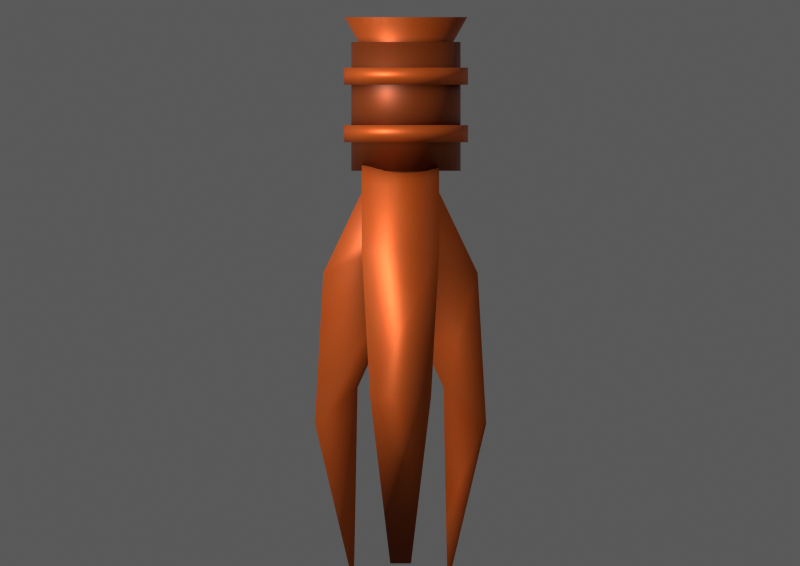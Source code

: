 # Source: MechanicalArm.blend  (saved by Blender 5.0.119; exported with 4.5.12 LTS)
import bpy
from mathutils import Matrix  # noqa: F401  (used for matrix-valued properties, if any)

bpy.ops.wm.read_factory_settings(use_empty=True)
scene = bpy.context.scene
scene.name = 'Arm1'

# ---- collections
col_collection_001 = bpy.data.collections.new('Collection.001'); scene.collection.children.link(col_collection_001)

# ---- materials (node trees are filled in below, after node groups)
mat_material_001 = bpy.data.materials.new('Material.001')
mat_material_003 = bpy.data.materials.new('Material.003')

# ---- material node trees
mat_material_001.use_nodes = True; mat_material_001.node_tree.nodes.clear()
_N = mat_material_001.node_tree.nodes; _L = mat_material_001.node_tree.links
n0 = _N.new('ShaderNodeBsdfPrincipled'); n0.name = 'Principled BSDF'; n0.location = (-200, 100)
n0.inputs[1].default_value = 0.4846
n1 = _N.new('ShaderNodeOutputMaterial'); n1.name = 'Material Output'; n1.location = (200, 100)
n2 = _N.new('ShaderNodeTexNoise'); n2.name = 'Noise Texture'; n2.location = (-906, 72)
n2.width = 145
n3 = _N.new('ShaderNodeAmbientOcclusion'); n3.name = 'Ambient Occlusion'; n3.location = (-381, 54)
n4 = _N.new('ShaderNodeValToRGB'); n4.name = 'Color Ramp'; n4.location = (-673, 38)
while len(n4.color_ramp.elements) > 1: n4.color_ramp.elements.remove(n4.color_ramp.elements[-1])
n4.color_ramp.elements[0].position = 0.0; n4.color_ramp.elements[0].color = (0.7991, 0.1062, 0.001706, 1.0)
_e = n4.color_ramp.elements.new(1.0); _e.color = (0.7991, 0.162, 0.02732, 1.0)
_L.new(n0.outputs[0], n1.inputs[0])
_L.new(n2.outputs[0], n4.inputs[0])
_L.new(n4.outputs[0], n3.inputs[0])
_L.new(n3.outputs[0], n0.inputs[0])
n1.is_active_output = True
mat_material_003.use_nodes = True; mat_material_003.node_tree.nodes.clear()
_N = mat_material_003.node_tree.nodes; _L = mat_material_003.node_tree.links
n0 = _N.new('ShaderNodeBsdfPrincipled'); n0.name = 'Principled BSDF'; n0.location = (-200, 100)
n0.inputs[1].default_value = 0.4846
n1 = _N.new('ShaderNodeOutputMaterial'); n1.name = 'Material Output'; n1.location = (200, 100)
n2 = _N.new('ShaderNodeTexNoise'); n2.name = 'Noise Texture'; n2.location = (-906, 72)
n2.width = 145
n3 = _N.new('ShaderNodeAmbientOcclusion'); n3.name = 'Ambient Occlusion'; n3.location = (-381, 54)
n4 = _N.new('ShaderNodeValToRGB'); n4.name = 'Color Ramp'; n4.location = (-673, 38)
while len(n4.color_ramp.elements) > 1: n4.color_ramp.elements.remove(n4.color_ramp.elements[-1])
n4.color_ramp.elements[0].position = 0.0; n4.color_ramp.elements[0].color = (0.3908, 0.05547, 0.001239, 1.0)
_e = n4.color_ramp.elements.new(1.0); _e.color = (0.3505, 0.07513, 0.01431, 1.0)
_L.new(n0.outputs[0], n1.inputs[0])
_L.new(n2.outputs[0], n4.inputs[0])
_L.new(n4.outputs[0], n3.inputs[0])
_L.new(n3.outputs[0], n0.inputs[0])
n1.is_active_output = True

# ---- world
world_renderclonkworld = bpy.data.worlds.new('RenderClonkWorld'); scene.world = world_renderclonkworld
world_renderclonkworld.use_nodes = True; world_renderclonkworld.node_tree.nodes.clear()
_N = world_renderclonkworld.node_tree.nodes; _L = world_renderclonkworld.node_tree.links
n0 = _N.new('ShaderNodeOutputWorld'); n0.name = 'World Output'; n0.location = (280, 0)
n1 = _N.new('ShaderNodeBackground'); n1.name = 'Background'; n1.location = (0, 0)
n1.inputs[0].default_value = (0.1, 0.1, 0.1, 1.0)
n2 = _N.new('NodeFrame'); n2.name = 'Frame'; n2.location = (0, 0)
n2.label = 'Versioning: Use Nodes was removed'
n2.width = 150
n0.parent = n2
n1.parent = n2
_L.new(n1.outputs[0], n0.inputs[0])
n0.is_active_output = True
world_renderclonkworld.color = (0.1, 0.1, 0.1)
world_renderclonkworld.use_sun_shadow = False
world_renderclonkworld.sun_shadow_jitter_overblur = 0.0
world_renderclonkworld.cycles.sampling_method = 'MANUAL'
world_renderclonkworld.cycles.sample_map_resolution = 256
world_renderclonkworld.light_settings.distance = 5.0

# ---- cameras
cam_camera_003 = bpy.data.cameras.new('Camera.003')
cam_camera_003.type = 'ORTHO'
cam_camera_003.sensor_fit = 'VERTICAL'
cam_camera_003.passepartout_alpha = 0.2
cam_camera_003.clip_end = 100.0
cam_camera_003.lens = 35.0
cam_camera_003.ortho_scale = 12.5
cam_camera_003.show_passepartout = False
cam_camera_003.show_safe_areas = True
cam_camera_003.dof.focus_distance = 0.0
cam_camera_003.dof.aperture_fstop = 128.0

# ---- lights
light_lampfront_003 = bpy.data.lights.new('LampFront.003', 'POINT')
light_lampfront_003.transmission_factor = 0.0
light_lampfront_003.use_shadow = False
light_lampfront_003.energy = 2e+04
light_lampfront_003.shadow_buffer_clip_start = 0.5

# ---- meshes
me_cone = bpy.data.meshes.new('Cone')
me_cone.from_pydata([(0.0, 1.0, -1.0), (0.1951, 0.9808, -1.0), (0.3827, 0.9239, -1.0), (0.5556, 0.8315, -1.0), (0.7071, 0.7071, -1.0), (0.8315, 0.5556, -1.0), (0.9239, 0.3827, -1.0), (0.9808, 0.1951, -1.0), (1.0, 0.0, -1.0), (0.9808, -0.1951, -1.0), (0.9239, -0.3827, -1.0), (0.8315, -0.5556, -1.0), (0.7071, -0.7071, -1.0), (0.5556, -0.8315, -1.0), (0.3827, -0.9239, -1.0), (0.1951, -0.9808, -1.0), (0.0, -1.0, -1.0), (-0.1951, -0.9808, -1.0), (-0.3827, -0.9239, -1.0), (-0.5556, -0.8315, -1.0), (-0.7071, -0.7071, -1.0), (-0.8315, -0.5556, -1.0), (-0.9239, -0.3827, -1.0), (-0.9808, -0.1951, -1.0), (-1.0, 0.0, -1.0), (-0.9808, 0.1951, -1.0), (-0.9239, 0.3827, -1.0), (-0.8315, 0.5556, -1.0), (-0.7071, 0.7071, -1.0), (-0.5556, 0.8315, -1.0), (-0.3827, 0.9239, -1.0), (-0.1951, 0.9808, -1.0), (0.0, 0.0, 1.0), (0.0, -0.8897, 1.829), (0.0, -0.8897, -0.543), (0.1736, -0.8726, 1.829), (0.1736, -0.8726, -0.543), (0.3405, -0.822, 1.829), (0.3405, -0.822, -0.543), (0.4943, -0.7398, 1.829), (0.4943, -0.7398, -0.543), (0.6291, -0.6291, 1.829), (0.6291, -0.6291, -0.543), (0.7398, -0.4943, 1.829), (0.7398, -0.4943, -0.543), (0.822, -0.3405, 1.829), (0.822, -0.3405, -0.543), (0.8726, -0.1736, 1.829), (0.8726, -0.1736, -0.543), (0.8897, -2.442e-07, 1.829), (0.8897, 7.249e-08, -0.543), (0.8726, 0.1736, 1.829), (0.8726, 0.1736, -0.543), (0.822, 0.3405, 1.829), (0.822, 0.3405, -0.543), (0.7398, 0.4943, 1.829), (0.7398, 0.4943, -0.543), (0.6291, 0.6291, 1.829), (0.6291, 0.6291, -0.543), (0.4943, 0.7398, 1.829), (0.4943, 0.7398, -0.543), (0.3405, 0.822, 1.829), (0.3405, 0.822, -0.543), (0.1736, 0.8726, 1.829), (0.1736, 0.8726, -0.543), (0.0, 0.8897, 1.829), (0.0, 0.8897, -0.543), (-0.1736, 0.8726, 1.829), (-0.1736, 0.8726, -0.543), (-0.3405, 0.822, 1.829), (-0.3405, 0.822, -0.543), (-0.4943, 0.7398, 1.829), (-0.4943, 0.7398, -0.543), (-0.6291, 0.6291, 1.829), (-0.6291, 0.6291, -0.543), (-0.7398, 0.4943, 1.829), (-0.7398, 0.4943, -0.543), (-0.822, 0.3405, 1.829), (-0.822, 0.3405, -0.543), (-0.8726, 0.1736, 1.829), (-0.8726, 0.1736, -0.543), (-0.8897, -2.442e-07, 1.829), (-0.8897, 7.249e-08, -0.543), (-0.8726, -0.1736, 1.829), (-0.8726, -0.1736, -0.543), (-0.822, -0.3405, 1.829), (-0.822, -0.3405, -0.543), (-0.7398, -0.4943, 1.829), (-0.7398, -0.4943, -0.543), (-0.6291, -0.6291, 1.829), (-0.6291, -0.6291, -0.543), (-0.4943, -0.7398, 1.829), (-0.4943, -0.7398, -0.543), (-0.3405, -0.822, 1.829), (-0.3405, -0.822, -0.543), (-0.1736, -0.8726, 1.829), (-0.1736, -0.8726, -0.543), (5.943e-09, -1.012, 0.2446), (5.943e-09, -1.012, -0.07063), (0.1975, -0.993, 0.2446), (0.1975, -0.993, -0.07063), (0.3875, -0.9354, 0.2446), (0.3875, -0.9354, -0.07063), (0.5625, -0.8418, 0.2446), (0.5625, -0.8418, -0.07063), (0.7159, -0.7159, 0.2446), (0.7159, -0.7159, -0.07063), (0.8418, -0.5625, 0.2446), (0.8418, -0.5625, -0.07063), (0.9354, -0.3875, 0.2446), (0.9354, -0.3875, -0.07063), (0.993, -0.1975, 0.2446), (0.993, -0.1975, -0.07063), (1.012, -3.251e-08, 0.2446), (1.012, 9.572e-09, -0.07063), (0.993, 0.1975, 0.2446), (0.993, 0.1975, -0.07063), (0.9354, 0.3875, 0.2446), (0.9354, 0.3875, -0.07063), (0.8418, 0.5625, 0.2446), (0.8418, 0.5625, -0.07063), (0.7159, 0.7159, 0.2446), (0.7159, 0.7159, -0.07063), (0.5625, 0.8418, 0.2446), (0.5625, 0.8418, -0.07063), (0.3875, 0.9354, 0.2446), (0.3875, 0.9354, -0.07063), (0.1975, 0.993, 0.2446), (0.1975, 0.993, -0.07063), (5.943e-09, 1.012, 0.2446), (5.943e-09, 1.012, -0.07063), (-0.1975, 0.993, 0.2446), (-0.1975, 0.993, -0.07063), (-0.3875, 0.9354, 0.2446), (-0.3875, 0.9354, -0.07063), (-0.5625, 0.8418, 0.2446), (-0.5625, 0.8418, -0.07063), (-0.7159, 0.7159, 0.2446), (-0.7159, 0.7159, -0.07063), (-0.8418, 0.5625, 0.2446), (-0.8418, 0.5625, -0.07063), (-0.9354, 0.3875, 0.2446), (-0.9354, 0.3875, -0.07063), (-0.993, 0.1975, 0.2446), (-0.993, 0.1975, -0.07063), (-1.012, -3.251e-08, 0.2446), (-1.012, 9.572e-09, -0.07063), (-0.993, -0.1975, 0.2446), (-0.993, -0.1975, -0.07063), (-0.9354, -0.3875, 0.2446), (-0.9354, -0.3875, -0.07063), (-0.8418, -0.5625, 0.2446), (-0.8418, -0.5625, -0.07063), (-0.7159, -0.7159, 0.2446), (-0.7159, -0.7159, -0.07063), (-0.5625, -0.8418, 0.2446), (-0.5625, -0.8418, -0.07063), (-0.3875, -0.9354, 0.2446), (-0.3875, -0.9354, -0.07063), (-0.1975, -0.993, 0.2446), (-0.1975, -0.993, -0.07063), (5.943e-09, -1.012, 1.304), (5.943e-09, -1.012, 0.9883), (0.1975, -0.993, 1.304), (0.1975, -0.993, 0.9883), (0.3875, -0.9354, 1.304), (0.3875, -0.9354, 0.9883), (0.5625, -0.8418, 1.304), (0.5625, -0.8418, 0.9883), (0.7159, -0.7159, 1.304), (0.7159, -0.7159, 0.9883), (0.8418, -0.5625, 1.304), (0.8418, -0.5625, 0.9883), (0.9354, -0.3875, 1.304), (0.9354, -0.3875, 0.9883), (0.993, -0.1975, 1.304), (0.993, -0.1975, 0.9883), (1.012, -1.739e-07, 1.304), (1.012, -1.318e-07, 0.9883), (0.993, 0.1975, 1.304), (0.993, 0.1975, 0.9883), (0.9354, 0.3875, 1.304), (0.9354, 0.3875, 0.9883), (0.8418, 0.5625, 1.304), (0.8418, 0.5625, 0.9883), (0.7159, 0.7159, 1.304), (0.7159, 0.7159, 0.9883), (0.5625, 0.8418, 1.304), (0.5625, 0.8418, 0.9883), (0.3875, 0.9354, 1.304), (0.3875, 0.9354, 0.9883), (0.1975, 0.993, 1.304), (0.1975, 0.993, 0.9883), (5.943e-09, 1.012, 1.304), (5.943e-09, 1.012, 0.9883), (-0.1975, 0.993, 1.304), (-0.1975, 0.993, 0.9883), (-0.3875, 0.9354, 1.304), (-0.3875, 0.9354, 0.9883), (-0.5625, 0.8418, 1.304), (-0.5625, 0.8418, 0.9883), (-0.7159, 0.7159, 1.304), (-0.7159, 0.7159, 0.9883), (-0.8418, 0.5625, 1.304), (-0.8418, 0.5625, 0.9883), (-0.9354, 0.3875, 1.304), (-0.9354, 0.3875, 0.9883), (-0.993, 0.1975, 1.304), (-0.993, 0.1975, 0.9883), (-1.012, -1.739e-07, 1.304), (-1.012, -1.318e-07, 0.9883), (-0.993, -0.1975, 1.304), (-0.993, -0.1975, 0.9883), (-0.9354, -0.3875, 1.304), (-0.9354, -0.3875, 0.9883), (-0.8418, -0.5625, 1.304), (-0.8418, -0.5625, 0.9883), (-0.7159, -0.7159, 1.304), (-0.7159, -0.7159, 0.9883), (-0.5625, -0.8418, 1.304), (-0.5625, -0.8418, 0.9883), (-0.3875, -0.9354, 1.304), (-0.3875, -0.9354, 0.9883), (-0.1975, -0.993, 1.304), (-0.1975, -0.993, 0.9883)], [], [(0, 32, 1), (1, 32, 2), (2, 32, 3), (3, 32, 4), (4, 32, 5), (5, 32, 6), (6, 32, 7), (7, 32, 8), (8, 32, 9), (9, 32, 10), (10, 32, 11), (11, 32, 12), (12, 32, 13), (13, 32, 14), (14, 32, 15), (15, 32, 16), (16, 32, 17), (17, 32, 18), (18, 32, 19), (19, 32, 20), (20, 32, 21), (21, 32, 22), (22, 32, 23), (23, 32, 24), (24, 32, 25), (25, 32, 26), (26, 32, 27), (27, 32, 28), (28, 32, 29), (29, 32, 30), (0, 1, 2, 3, 4, 5, 6, 7, 8, 9, 10, 11, 12, 13, 14, 15, 16, 17, 18, 19, 20, 21, 22, 23, 24, 25, 26, 27, 28, 29, 30, 31), (30, 32, 31), (31, 32, 0), (33, 34, 36, 35), (35, 36, 38, 37), (37, 38, 40, 39), (39, 40, 42, 41), (41, 42, 44, 43), (43, 44, 46, 45), (45, 46, 48, 47), (47, 48, 50, 49), (49, 50, 52, 51), (51, 52, 54, 53), (53, 54, 56, 55), (55, 56, 58, 57), (57, 58, 60, 59), (59, 60, 62, 61), (61, 62, 64, 63), (63, 64, 66, 65), (65, 66, 68, 67), (67, 68, 70, 69), (69, 70, 72, 71), (71, 72, 74, 73), (73, 74, 76, 75), (75, 76, 78, 77), (77, 78, 80, 79), (79, 80, 82, 81), (81, 82, 84, 83), (83, 84, 86, 85), (85, 86, 88, 87), (87, 88, 90, 89), (89, 90, 92, 91), (91, 92, 94, 93), (36, 34, 96, 94, 92, 90, 88, 86, 84, 82, 80, 78, 76, 74, 72, 70, 68, 66, 64, 62, 60, 58, 56, 54, 52, 50, 48, 46, 44, 42, 40, 38), (93, 94, 96, 95), (95, 96, 34, 33), (33, 35, 37, 39, 41, 43, 45, 47, 49, 51, 53, 55, 57, 59, 61, 63, 65, 67, 69, 71, 73, 75, 77, 79, 81, 83, 85, 87, 89, 91, 93, 95), (97, 98, 100, 99), (99, 100, 102, 101), (101, 102, 104, 103), (103, 104, 106, 105), (105, 106, 108, 107), (107, 108, 110, 109), (109, 110, 112, 111), (111, 112, 114, 113), (113, 114, 116, 115), (115, 116, 118, 117), (117, 118, 120, 119), (119, 120, 122, 121), (121, 122, 124, 123), (123, 124, 126, 125), (125, 126, 128, 127), (127, 128, 130, 129), (129, 130, 132, 131), (131, 132, 134, 133), (133, 134, 136, 135), (135, 136, 138, 137), (137, 138, 140, 139), (139, 140, 142, 141), (141, 142, 144, 143), (143, 144, 146, 145), (145, 146, 148, 147), (147, 148, 150, 149), (149, 150, 152, 151), (151, 152, 154, 153), (153, 154, 156, 155), (155, 156, 158, 157), (100, 98, 160, 158, 156, 154, 152, 150, 148, 146, 144, 142, 140, 138, 136, 134, 132, 130, 128, 126, 124, 122, 120, 118, 116, 114, 112, 110, 108, 106, 104, 102), (157, 158, 160, 159), (159, 160, 98, 97), (97, 99, 101, 103, 105, 107, 109, 111, 113, 115, 117, 119, 121, 123, 125, 127, 129, 131, 133, 135, 137, 139, 141, 143, 145, 147, 149, 151, 153, 155, 157, 159), (161, 162, 164, 163), (163, 164, 166, 165), (165, 166, 168, 167), (167, 168, 170, 169), (169, 170, 172, 171), (171, 172, 174, 173), (173, 174, 176, 175), (175, 176, 178, 177), (177, 178, 180, 179), (179, 180, 182, 181), (181, 182, 184, 183), (183, 184, 186, 185), (185, 186, 188, 187), (187, 188, 190, 189), (189, 190, 192, 191), (191, 192, 194, 193), (193, 194, 196, 195), (195, 196, 198, 197), (197, 198, 200, 199), (199, 200, 202, 201), (201, 202, 204, 203), (203, 204, 206, 205), (205, 206, 208, 207), (207, 208, 210, 209), (209, 210, 212, 211), (211, 212, 214, 213), (213, 214, 216, 215), (215, 216, 218, 217), (217, 218, 220, 219), (219, 220, 222, 221), (164, 162, 224, 222, 220, 218, 216, 214, 212, 210, 208, 206, 204, 202, 200, 198, 196, 194, 192, 190, 188, 186, 184, 182, 180, 178, 176, 174, 172, 170, 168, 166), (221, 222, 224, 223), (223, 224, 162, 161), (161, 163, 165, 167, 169, 171, 173, 175, 177, 179, 181, 183, 185, 187, 189, 191, 193, 195, 197, 199, 201, 203, 205, 207, 209, 211, 213, 215, 217, 219, 221, 223)])
me_cone.polygons.foreach_set('use_smooth', [True] * 135)
me_cone.polygons.foreach_set('material_index', [0, 0, 0, 0, 0, 0, 0, 0, 0, 0, 0, 0, 0, 0, 0, 0, 0, 0, 0, 0, 0, 0, 0, 0, 0, 0, 0, 0, 0, 0, 0, 0, 0, 1, 1, 1, 1, 1, 1, 1, 1, 1, 1, 1, 1, 1, 1, 1, 1, 1, 1, 1, 1, 1, 1, 1, 1, 1, 1, 1, 1, 1, 1, 1, 1, 1, 1, 0, 0, 0, 0, 0, 0, 0, 0, 0, 0, 0, 0, 0, 0, 0, 0, 0, 0, 0, 0, 0, 0, 0, 0, 0, 0, 0, 0, 0, 0, 0, 0, 0, 0, 0, 0, 0, 0, 0, 0, 0, 0, 0, 0, 0, 0, 0, 0, 0, 0, 0, 0, 0, 0, 0, 0, 0, 0, 0, 0, 0, 0, 0, 0, 0, 0, 0, 0])
_uv = me_cone.uv_layers.new(name='UVMap')
_uv.uv.foreach_set('vector', [0.25, 0.49, 0.25, 0.25, 0.2968, 0.4854, 0.2968, 0.4854, 0.25, 0.25, 0.3418, 0.4717, 0.3418, 0.4717, 0.25, 0.25, 0.3833, 0.4496, 0.3833, 0.4496, 0.25, 0.25, 0.4197, 0.4197, 0.4197, 0.4197, 0.25, 0.25, 0.4496, 0.3833, 0.4496, 0.3833, 0.25, 0.25, 0.4717, 0.3418, 0.4717, 0.3418, 0.25, 0.25, 0.4854, 0.2968, 0.4854, 0.2968, 0.25, 0.25, 0.49, 0.25, 0.49, 0.25, 0.25, 0.25, 0.4854, 0.2032, 0.4854, 0.2032, 0.25, 0.25, 0.4717, 0.1582, 0.4717, 0.1582, 0.25, 0.25, 0.4496, 0.1167, 0.4496, 0.1167, 0.25, 0.25, 0.4197, 0.08029, 0.4197, 0.08029, 0.25, 0.25, 0.3833, 0.05045, 0.3833, 0.05045, 0.25, 0.25, 0.3418, 0.02827, 0.3418, 0.02827, 0.25, 0.25, 0.2968, 0.01461, 0.2968, 0.01461, 0.25, 0.25, 0.25, 0.01, 0.25, 0.01, 0.25, 0.25, 0.2032, 0.01461, 0.2032, 0.01461, 0.25, 0.25, 0.1582, 0.02827, 0.1582, 0.02827, 0.25, 0.25, 0.1167, 0.05045, 0.1167, 0.05045, 0.25, 0.25, 0.08029, 0.08029, 0.08029, 0.08029, 0.25, 0.25, 0.05045, 0.1167, 0.05045, 0.1167, 0.25, 0.25, 0.02827, 0.1582, 0.02827, 0.1582, 0.25, 0.25, 0.01461, 0.2032, 0.01461, 0.2032, 0.25, 0.25, 0.01, 0.25, 0.01, 0.25, 0.25, 0.25, 0.01461, 0.2968, 0.01461, 0.2968, 0.25, 0.25, 0.02827, 0.3418, 0.02827, 0.3418, 0.25, 0.25, 0.05045, 0.3833, 0.05045, 0.3833, 0.25, 0.25, 0.08029, 0.4197, 0.08029, 0.4197, 0.25, 0.25, 0.1167, 0.4496, 0.1167, 0.4496, 0.25, 0.25, 0.1582, 0.4717, 0.75, 0.49, 0.7968, 0.4854, 0.8418, 0.4717, 0.8833, 0.4496, 0.9197, 0.4197, 0.9496, 0.3833, 0.9717, 0.3418, 0.9854, 0.2968, 0.99, 0.25, 0.9854, 0.2032, 0.9717, 0.1582, 0.9496, 0.1167, 0.9197, 0.08029, 0.8833, 0.05045, 0.8418, 0.02827, 0.7968, 0.01461, 0.75, 0.01, 0.7032, 0.01461, 0.6582, 0.02827, 0.6167, 0.05045, 0.5803, 0.08029, 0.5504, 0.1167, 0.5283, 0.1582, 0.5146, 0.2032, 0.51, 0.25, 0.5146, 0.2968, 0.5283, 0.3418, 0.5504, 0.3833, 0.5803, 0.4197, 0.6167, 0.4496, 0.6582, 0.4717, 0.7032, 0.4854, 0.1582, 0.4717, 0.25, 0.25, 0.2032, 0.4854, 0.2032, 0.4854, 0.25, 0.25, 0.25, 0.49, 1.0, 0.5, 1.0, 1.0, 0.9688, 1.0, 0.9688, 0.5, 0.9688, 0.5, 0.9688, 1.0, 0.9375, 1.0, 0.9375, 0.5, 0.9375, 0.5, 0.9375, 1.0, 0.9062, 1.0, 0.9062, 0.5, 0.9062, 0.5, 0.9062, 1.0, 0.875, 1.0, 0.875, 0.5, 0.875, 0.5, 0.875, 1.0, 0.8438, 1.0, 0.8438, 0.5, 0.8438, 0.5, 0.8438, 1.0, 0.8125, 1.0, 0.8125, 0.5, 0.8125, 0.5, 0.8125, 1.0, 0.7812, 1.0, 0.7812, 0.5, 0.7812, 0.5, 0.7812, 1.0, 0.75, 1.0, 0.75, 0.5, 0.75, 0.5, 0.75, 1.0, 0.7188, 1.0, 0.7188, 0.5, 0.7188, 0.5, 0.7188, 1.0, 0.6875, 1.0, 0.6875, 0.5, 0.6875, 0.5, 0.6875, 1.0, 0.6562, 1.0, 0.6562, 0.5, 0.6562, 0.5, 0.6562, 1.0, 0.625, 1.0, 0.625, 0.5, 0.625, 0.5, 0.625, 1.0, 0.5938, 1.0, 0.5938, 0.5, 0.5938, 0.5, 0.5938, 1.0, 0.5625, 1.0, 0.5625, 0.5, 0.5625, 0.5, 0.5625, 1.0, 0.5312, 1.0, 0.5312, 0.5, 0.5312, 0.5, 0.5312, 1.0, 0.5, 1.0, 0.5, 0.5, 0.5, 0.5, 0.5, 1.0, 0.4688, 1.0, 0.4688, 0.5, 0.4688, 0.5, 0.4688, 1.0, 0.4375, 1.0, 0.4375, 0.5, 0.4375, 0.5, 0.4375, 1.0, 0.4062, 1.0, 0.4062, 0.5, 0.4062, 0.5, 0.4062, 1.0, 0.375, 1.0, 0.375, 0.5, 0.375, 0.5, 0.375, 1.0, 0.3438, 1.0, 0.3438, 0.5, 0.3438, 0.5, 0.3438, 1.0, 0.3125, 1.0, 0.3125, 0.5, 0.3125, 0.5, 0.3125, 1.0, 0.2812, 1.0, 0.2812, 0.5, 0.2812, 0.5, 0.2812, 1.0, 0.25, 1.0, 0.25, 0.5, 0.25, 0.5, 0.25, 1.0, 0.2188, 1.0, 0.2188, 0.5, 0.2188, 0.5, 0.2188, 1.0, 0.1875, 1.0, 0.1875, 0.5, 0.1875, 0.5, 0.1875, 1.0, 0.1562, 1.0, 0.1562, 0.5, 0.1562, 0.5, 0.1562, 1.0, 0.125, 1.0, 0.125, 0.5, 0.125, 0.5, 0.125, 1.0, 0.09375, 1.0, 0.09375, 0.5, 0.09375, 0.5, 0.09375, 1.0, 0.0625, 1.0, 0.0625, 0.5, 0.2968, 0.4854, 0.25, 0.49, 0.2032, 0.4854, 0.1582, 0.4717, 0.1167, 0.4496, 0.08029, 0.4197, 0.05045, 0.3833, 0.02827, 0.3418, 0.01461, 0.2968, 0.01, 0.25, 0.01461, 0.2032, 0.02827, 0.1582, 0.05045, 0.1167, 0.08029, 0.08029, 0.1167, 0.05045, 0.1582, 0.02827, 0.2032, 0.01461, 0.25, 0.01, 0.2968, 0.01461, 0.3418, 0.02827, 0.3833, 0.05045, 0.4197, 0.08029, 0.4496, 0.1167, 0.4717, 0.1582, 0.4854, 0.2032, 0.49, 0.25, 0.4854, 0.2968, 0.4717, 0.3418, 0.4496, 0.3833, 0.4197, 0.4197, 0.3833, 0.4496, 0.3418, 0.4717, 0.0625, 0.5, 0.0625, 1.0, 0.03125, 1.0, 0.03125, 0.5, 0.03125, 0.5, 0.03125, 1.0, 0.0, 1.0, 0.0, 0.5, 0.75, 0.49, 0.7968, 0.4854, 0.8418, 0.4717, 0.8833, 0.4496, 0.9197, 0.4197, 0.9496, 0.3833, 0.9717, 0.3418, 0.9854, 0.2968, 0.99, 0.25, 0.9854, 0.2032, 0.9717, 0.1582, 0.9496, 0.1167, 0.9197, 0.08029, 0.8833, 0.05045, 0.8418, 0.02827, 0.7968, 0.01461, 0.75, 0.01, 0.7032, 0.01461, 0.6582, 0.02827, 0.6167, 0.05045, 0.5803, 0.08029, 0.5504, 0.1167, 0.5283, 0.1582, 0.5146, 0.2032, 0.51, 0.25, 0.5146, 0.2968, 0.5283, 0.3418, 0.5504, 0.3833, 0.5803, 0.4197, 0.6167, 0.4496, 0.6582, 0.4717, 0.7032, 0.4854, 1.0, 0.5, 1.0, 1.0, 0.9688, 1.0, 0.9688, 0.5, 0.9688, 0.5, 0.9688, 1.0, 0.9375, 1.0, 0.9375, 0.5, 0.9375, 0.5, 0.9375, 1.0, 0.9062, 1.0, 0.9062, 0.5, 0.9062, 0.5, 0.9062, 1.0, 0.875, 1.0, 0.875, 0.5, 0.875, 0.5, 0.875, 1.0, 0.8438, 1.0, 0.8438, 0.5, 0.8438, 0.5, 0.8438, 1.0, 0.8125, 1.0, 0.8125, 0.5, 0.8125, 0.5, 0.8125, 1.0, 0.7812, 1.0, 0.7812, 0.5, 0.7812, 0.5, 0.7812, 1.0, 0.75, 1.0, 0.75, 0.5, 0.75, 0.5, 0.75, 1.0, 0.7188, 1.0, 0.7188, 0.5, 0.7188, 0.5, 0.7188, 1.0, 0.6875, 1.0, 0.6875, 0.5, 0.6875, 0.5, 0.6875, 1.0, 0.6562, 1.0, 0.6562, 0.5, 0.6562, 0.5, 0.6562, 1.0, 0.625, 1.0, 0.625, 0.5, 0.625, 0.5, 0.625, 1.0, 0.5938, 1.0, 0.5938, 0.5, 0.5938, 0.5, 0.5938, 1.0, 0.5625, 1.0, 0.5625, 0.5, 0.5625, 0.5, 0.5625, 1.0, 0.5312, 1.0, 0.5312, 0.5, 0.5312, 0.5, 0.5312, 1.0, 0.5, 1.0, 0.5, 0.5, 0.5, 0.5, 0.5, 1.0, 0.4688, 1.0, 0.4688, 0.5, 0.4688, 0.5, 0.4688, 1.0, 0.4375, 1.0, 0.4375, 0.5, 0.4375, 0.5, 0.4375, 1.0, 0.4062, 1.0, 0.4062, 0.5, 0.4062, 0.5, 0.4062, 1.0, 0.375, 1.0, 0.375, 0.5, 0.375, 0.5, 0.375, 1.0, 0.3438, 1.0, 0.3438, 0.5, 0.3438, 0.5, 0.3438, 1.0, 0.3125, 1.0, 0.3125, 0.5, 0.3125, 0.5, 0.3125, 1.0, 0.2812, 1.0, 0.2812, 0.5, 0.2812, 0.5, 0.2812, 1.0, 0.25, 1.0, 0.25, 0.5, 0.25, 0.5, 0.25, 1.0, 0.2188, 1.0, 0.2188, 0.5, 0.2188, 0.5, 0.2188, 1.0, 0.1875, 1.0, 0.1875, 0.5, 0.1875, 0.5, 0.1875, 1.0, 0.1562, 1.0, 0.1562, 0.5, 0.1562, 0.5, 0.1562, 1.0, 0.125, 1.0, 0.125, 0.5, 0.125, 0.5, 0.125, 1.0, 0.09375, 1.0, 0.09375, 0.5, 0.09375, 0.5, 0.09375, 1.0, 0.0625, 1.0, 0.0625, 0.5, 0.2968, 0.4854, 0.25, 0.49, 0.2032, 0.4854, 0.1582, 0.4717, 0.1167, 0.4496, 0.08029, 0.4197, 0.05045, 0.3833, 0.02827, 0.3418, 0.01461, 0.2968, 0.01, 0.25, 0.01461, 0.2032, 0.02827, 0.1582, 0.05045, 0.1167, 0.08029, 0.08029, 0.1167, 0.05045, 0.1582, 0.02827, 0.2032, 0.01461, 0.25, 0.01, 0.2968, 0.01461, 0.3418, 0.02827, 0.3833, 0.05045, 0.4197, 0.08029, 0.4496, 0.1167, 0.4717, 0.1582, 0.4854, 0.2032, 0.49, 0.25, 0.4854, 0.2968, 0.4717, 0.3418, 0.4496, 0.3833, 0.4197, 0.4197, 0.3833, 0.4496, 0.3418, 0.4717, 0.0625, 0.5, 0.0625, 1.0, 0.03125, 1.0, 0.03125, 0.5, 0.03125, 0.5, 0.03125, 1.0, 0.0, 1.0, 0.0, 0.5, 0.75, 0.49, 0.7968, 0.4854, 0.8418, 0.4717, 0.8833, 0.4496, 0.9197, 0.4197, 0.9496, 0.3833, 0.9717, 0.3418, 0.9854, 0.2968, 0.99, 0.25, 0.9854, 0.2032, 0.9717, 0.1582, 0.9496, 0.1167, 0.9197, 0.08029, 0.8833, 0.05045, 0.8418, 0.02827, 0.7968, 0.01461, 0.75, 0.01, 0.7032, 0.01461, 0.6582, 0.02827, 0.6167, 0.05045, 0.5803, 0.08029, 0.5504, 0.1167, 0.5283, 0.1582, 0.5146, 0.2032, 0.51, 0.25, 0.5146, 0.2968, 0.5283, 0.3418, 0.5504, 0.3833, 0.5803, 0.4197, 0.6167, 0.4496, 0.6582, 0.4717, 0.7032, 0.4854, 1.0, 0.5, 1.0, 1.0, 0.9688, 1.0, 0.9688, 0.5, 0.9688, 0.5, 0.9688, 1.0, 0.9375, 1.0, 0.9375, 0.5, 0.9375, 0.5, 0.9375, 1.0, 0.9062, 1.0, 0.9062, 0.5, 0.9062, 0.5, 0.9062, 1.0, 0.875, 1.0, 0.875, 0.5, 0.875, 0.5, 0.875, 1.0, 0.8438, 1.0, 0.8438, 0.5, 0.8438, 0.5, 0.8438, 1.0, 0.8125, 1.0, 0.8125, 0.5, 0.8125, 0.5, 0.8125, 1.0, 0.7812, 1.0, 0.7812, 0.5, 0.7812, 0.5, 0.7812, 1.0, 0.75, 1.0, 0.75, 0.5, 0.75, 0.5, 0.75, 1.0, 0.7188, 1.0, 0.7188, 0.5, 0.7188, 0.5, 0.7188, 1.0, 0.6875, 1.0, 0.6875, 0.5, 0.6875, 0.5, 0.6875, 1.0, 0.6562, 1.0, 0.6562, 0.5, 0.6562, 0.5, 0.6562, 1.0, 0.625, 1.0, 0.625, 0.5, 0.625, 0.5, 0.625, 1.0, 0.5938, 1.0, 0.5938, 0.5, 0.5938, 0.5, 0.5938, 1.0, 0.5625, 1.0, 0.5625, 0.5, 0.5625, 0.5, 0.5625, 1.0, 0.5312, 1.0, 0.5312, 0.5, 0.5312, 0.5, 0.5312, 1.0, 0.5, 1.0, 0.5, 0.5, 0.5, 0.5, 0.5, 1.0, 0.4688, 1.0, 0.4688, 0.5, 0.4688, 0.5, 0.4688, 1.0, 0.4375, 1.0, 0.4375, 0.5, 0.4375, 0.5, 0.4375, 1.0, 0.4062, 1.0, 0.4062, 0.5, 0.4062, 0.5, 0.4062, 1.0, 0.375, 1.0, 0.375, 0.5, 0.375, 0.5, 0.375, 1.0, 0.3438, 1.0, 0.3438, 0.5, 0.3438, 0.5, 0.3438, 1.0, 0.3125, 1.0, 0.3125, 0.5, 0.3125, 0.5, 0.3125, 1.0, 0.2812, 1.0, 0.2812, 0.5, 0.2812, 0.5, 0.2812, 1.0, 0.25, 1.0, 0.25, 0.5, 0.25, 0.5, 0.25, 1.0, 0.2188, 1.0, 0.2188, 0.5, 0.2188, 0.5, 0.2188, 1.0, 0.1875, 1.0, 0.1875, 0.5, 0.1875, 0.5, 0.1875, 1.0, 0.1562, 1.0, 0.1562, 0.5, 0.1562, 0.5, 0.1562, 1.0, 0.125, 1.0, 0.125, 0.5, 0.125, 0.5, 0.125, 1.0, 0.09375, 1.0, 0.09375, 0.5, 0.09375, 0.5, 0.09375, 1.0, 0.0625, 1.0, 0.0625, 0.5, 0.2968, 0.4854, 0.25, 0.49, 0.2032, 0.4854, 0.1582, 0.4717, 0.1167, 0.4496, 0.08029, 0.4197, 0.05045, 0.3833, 0.02827, 0.3418, 0.01461, 0.2968, 0.01, 0.25, 0.01461, 0.2032, 0.02827, 0.1582, 0.05045, 0.1167, 0.08029, 0.08029, 0.1167, 0.05045, 0.1582, 0.02827, 0.2032, 0.01461, 0.25, 0.01, 0.2968, 0.01461, 0.3418, 0.02827, 0.3833, 0.05045, 0.4197, 0.08029, 0.4496, 0.1167, 0.4717, 0.1582, 0.4854, 0.2032, 0.49, 0.25, 0.4854, 0.2968, 0.4717, 0.3418, 0.4496, 0.3833, 0.4197, 0.4197, 0.3833, 0.4496, 0.3418, 0.4717, 0.0625, 0.5, 0.0625, 1.0, 0.03125, 1.0, 0.03125, 0.5, 0.03125, 0.5, 0.03125, 1.0, 0.0, 1.0, 0.0, 0.5, 0.75, 0.49, 0.7968, 0.4854, 0.8418, 0.4717, 0.8833, 0.4496, 0.9197, 0.4197, 0.9496, 0.3833, 0.9717, 0.3418, 0.9854, 0.2968, 0.99, 0.25, 0.9854, 0.2032, 0.9717, 0.1582, 0.9496, 0.1167, 0.9197, 0.08029, 0.8833, 0.05045, 0.8418, 0.02827, 0.7968, 0.01461, 0.75, 0.01, 0.7032, 0.01461, 0.6582, 0.02827, 0.6167, 0.05045, 0.5803, 0.08029, 0.5504, 0.1167, 0.5283, 0.1582, 0.5146, 0.2032, 0.51, 0.25, 0.5146, 0.2968, 0.5283, 0.3418, 0.5504, 0.3833, 0.5803, 0.4197, 0.6167, 0.4496, 0.6582, 0.4717, 0.7032, 0.4854])
me_cone.materials.append(mat_material_001)
me_cone.materials.append(mat_material_003)
me_cone.update()
me_cube = bpy.data.meshes.new('Cube')
me_cube.from_pydata([(-2.353, -1.0, -2.231), (-2.353, 1.0, -2.231), (-0.353, -1.0, -3.399), (-0.353, 1.0, -3.399), (-2.426, 0.7892, -4.849), (-2.426, -0.7892, -4.849), (-1.829, 0.7892, -5.68), (-1.829, -0.7892, -5.68), (-3.796, 0.2681, -6.756), (-3.796, -0.2681, -6.756), (-4.544, 0.2681, -7.808), (-4.544, -0.2681, -7.808), (-1.714, -1.0, -1.366), (-2.353, -1.0, -2.005), (-1.839, -1.0, -1.378), (-1.959, -1.0, -1.415), (-2.069, -1.0, -1.474), (-2.166, -1.0, -1.553), (-2.245, -1.0, -1.65), (-2.304, -1.0, -1.76), (-2.341, -1.0, -1.88), (-2.353, 1.0, -2.005), (-1.714, 1.0, -1.366), (-2.341, 1.0, -1.88), (-2.304, 1.0, -1.76), (-2.245, 1.0, -1.65), (-2.166, 1.0, -1.553), (-2.069, 1.0, -1.474), (-1.959, 1.0, -1.415), (-1.839, 1.0, -1.378), (-0.353, -1.0, -2.005), (-0.9918, -1.0, -1.366), (-0.3653, -1.0, -1.88), (-0.4016, -1.0, -1.76), (-0.4607, -1.0, -1.65), (-0.5401, -1.0, -1.553), (-0.6369, -1.0, -1.474), (-0.7473, -1.0, -1.415), (-0.8671, -1.0, -1.378), (-0.9918, 1.0, -1.366), (-0.353, 1.0, -2.005), (-0.8671, 1.0, -1.378), (-0.7473, 1.0, -1.415), (-0.6369, 1.0, -1.474), (-0.5401, 1.0, -1.553), (-0.4607, 1.0, -1.65), (-0.4016, 1.0, -1.76), (-0.3653, 1.0, -1.88)], [], [(3, 2, 7, 6), (6, 7, 11, 10), (2, 0, 5, 7), (1, 3, 6, 4), (0, 1, 4, 5), (8, 10, 11, 9), (5, 4, 8, 9), (7, 5, 9, 11), (4, 6, 10, 8), (12, 22, 29, 14), (14, 29, 28, 15), (15, 28, 27, 16), (16, 27, 26, 17), (17, 26, 25, 18), (18, 25, 24, 19), (19, 24, 23, 20), (20, 23, 21, 13), (39, 31, 38, 41), (41, 38, 37, 42), (42, 37, 36, 43), (43, 36, 35, 44), (44, 35, 34, 45), (45, 34, 33, 46), (46, 33, 32, 47), (47, 32, 30, 40), (2, 30, 32, 33, 34, 35, 36, 37, 38, 31, 12, 14, 15, 16, 17, 18, 19, 20, 13, 0), (0, 13, 21, 1), (39, 22, 12, 31), (1, 21, 23, 24, 25, 26, 27, 28, 29, 22, 39, 41, 42, 43, 44, 45, 46, 47, 40, 3), (3, 40, 30, 2)])
me_cube.polygons.foreach_set('use_smooth', [True] * 30)
_uv = me_cube.uv_layers.new(name='UVMap')
_uv.uv.foreach_set('vector', [0.375, 0.5, 0.375, 0.75, 0.375, 0.75, 0.375, 0.5, 0.375, 0.5, 0.375, 0.75, 0.375, 0.75, 0.375, 0.5, 0.375, 0.75, 0.375, 1.0, 0.375, 1.0, 0.375, 0.75, 0.375, 0.25, 0.375, 0.5, 0.375, 0.5, 0.375, 0.25, 0.375, 0.0, 0.375, 0.25, 0.375, 0.25, 0.375, 0.0, 0.125, 0.5, 0.375, 0.5, 0.375, 0.75, 0.125, 0.75, 0.375, 0.0, 0.375, 0.25, 0.375, 0.25, 0.375, 0.0, 0.375, 0.75, 0.375, 1.0, 0.375, 1.0, 0.375, 0.75, 0.375, 0.25, 0.375, 0.5, 0.375, 0.5, 0.375, 0.25, 0.7952, 0.75, 0.7952, 0.5, 0.8107, 0.5, 0.8107, 0.75, 0.8107, 0.75, 0.8107, 0.5, 0.8257, 0.5, 0.8257, 0.75, 0.8257, 0.75, 0.8257, 0.5, 0.8395, 0.5, 0.8395, 0.75, 0.8395, 0.75, 0.8395, 0.5, 0.875, 0.5, 0.875, 0.75, 0.625, 0.0, 0.6015, 0.2617, 0.5448, 0.2545, 0.5429, 0.0, 0.5429, 0.0, 0.5448, 0.2545, 0.512, 0.252, 0.511, 0.0, 0.511, 0.0, 0.512, 0.252, 0.4766, 0.2505, 0.4764, 0.0, 0.4764, 0.0, 0.4766, 0.2505, 0.4404, 0.25, 0.4404, 0.0, 0.6782, 0.4734, 0.6782, 0.7766, 0.6672, 0.7714, 0.6672, 0.4786, 0.6672, 0.4786, 0.6672, 0.7714, 0.6553, 0.7664, 0.6553, 0.4836, 0.6553, 0.4836, 0.6553, 0.7664, 0.6432, 0.7618, 0.6432, 0.4882, 0.6432, 0.4882, 0.6432, 0.7618, 0.616, 0.7578, 0.616, 0.4922, 0.616, 0.4922, 0.616, 0.7578, 0.5891, 0.7545, 0.5891, 0.4955, 0.5891, 0.4955, 0.5891, 0.7545, 0.576, 0.752, 0.576, 0.498, 0.576, 0.498, 0.576, 0.752, 0.5616, 0.7505, 0.5616, 0.4995, 0.5616, 0.4995, 0.5616, 0.7505, 0.5465, 0.75, 0.5465, 0.5, 0.375, 0.75, 0.5465, 0.75, 0.5616, 0.7505, 0.576, 0.752, 0.5891, 0.7545, 0.616, 0.7578, 0.6432, 0.7618, 0.6553, 0.7664, 0.6672, 0.7714, 0.6782, 0.7766, 0.625, 0.9202, 0.6224, 0.9357, 0.6143, 0.9507, 0.5998, 0.9645, 0.578, 0.9766, 0.5485, 0.9865, 0.514, 0.9939, 0.4772, 0.9985, 0.4404, 1.0, 0.375, 1.0, 0.375, 0.0, 0.4404, 0.0, 0.4404, 0.25, 0.375, 0.25, 0.6782, 0.4734, 0.7952, 0.5, 0.7952, 0.75, 0.6782, 0.7766, 0.375, 0.25, 0.4404, 0.25, 0.4766, 0.2505, 0.512, 0.252, 0.5448, 0.2545, 0.6015, 0.2617, 0.5998, 0.2855, 0.6143, 0.2993, 0.6224, 0.3143, 0.625, 0.3298, 0.6782, 0.4734, 0.6672, 0.4786, 0.6553, 0.4836, 0.6432, 0.4882, 0.616, 0.4922, 0.5891, 0.4955, 0.576, 0.498, 0.5616, 0.4995, 0.5465, 0.5, 0.375, 0.5, 0.375, 0.5, 0.5465, 0.5, 0.5465, 0.75, 0.375, 0.75])
me_cube.materials.append(mat_material_001)
me_cube.update()
me_cube_006 = bpy.data.meshes.new('Cube.006')
me_cube_006.from_pydata([(-2.353, -1.0, -2.231), (-2.353, 1.0, -2.231), (-0.353, -1.0, -3.399), (-0.353, 1.0, -3.399), (-2.426, 0.7892, -4.849), (-2.426, -0.7892, -4.849), (-1.829, 0.7892, -5.68), (-1.829, -0.7892, -5.68), (-3.796, 0.2681, -6.756), (-3.796, -0.2681, -6.756), (-4.544, 0.2681, -7.808), (-4.544, -0.2681, -7.808), (-1.714, -1.0, -1.366), (-2.353, -1.0, -2.005), (-1.839, -1.0, -1.378), (-1.959, -1.0, -1.415), (-2.069, -1.0, -1.474), (-2.166, -1.0, -1.553), (-2.245, -1.0, -1.65), (-2.304, -1.0, -1.76), (-2.341, -1.0, -1.88), (-2.353, 1.0, -2.005), (-1.714, 1.0, -1.366), (-2.341, 1.0, -1.88), (-2.304, 1.0, -1.76), (-2.245, 1.0, -1.65), (-2.166, 1.0, -1.553), (-2.069, 1.0, -1.474), (-1.959, 1.0, -1.415), (-1.839, 1.0, -1.378), (-0.353, -1.0, -2.005), (-0.9918, -1.0, -1.366), (-0.3653, -1.0, -1.88), (-0.4016, -1.0, -1.76), (-0.4607, -1.0, -1.65), (-0.5401, -1.0, -1.553), (-0.6369, -1.0, -1.474), (-0.7473, -1.0, -1.415), (-0.8671, -1.0, -1.378), (-0.9918, 1.0, -1.366), (-0.353, 1.0, -2.005), (-0.8671, 1.0, -1.378), (-0.7473, 1.0, -1.415), (-0.6369, 1.0, -1.474), (-0.5401, 1.0, -1.553), (-0.4607, 1.0, -1.65), (-0.4016, 1.0, -1.76), (-0.3653, 1.0, -1.88)], [], [(3, 2, 7, 6), (6, 7, 11, 10), (2, 0, 5, 7), (1, 3, 6, 4), (0, 1, 4, 5), (8, 10, 11, 9), (5, 4, 8, 9), (7, 5, 9, 11), (4, 6, 10, 8), (12, 22, 29, 14), (14, 29, 28, 15), (15, 28, 27, 16), (16, 27, 26, 17), (17, 26, 25, 18), (18, 25, 24, 19), (19, 24, 23, 20), (20, 23, 21, 13), (39, 31, 38, 41), (41, 38, 37, 42), (42, 37, 36, 43), (43, 36, 35, 44), (44, 35, 34, 45), (45, 34, 33, 46), (46, 33, 32, 47), (47, 32, 30, 40), (2, 30, 32, 33, 34, 35, 36, 37, 38, 31, 12, 14, 15, 16, 17, 18, 19, 20, 13, 0), (0, 13, 21, 1), (39, 22, 12, 31), (1, 21, 23, 24, 25, 26, 27, 28, 29, 22, 39, 41, 42, 43, 44, 45, 46, 47, 40, 3), (3, 40, 30, 2)])
me_cube_006.polygons.foreach_set('use_smooth', [True] * 30)
_uv = me_cube_006.uv_layers.new(name='UVMap')
_uv.uv.foreach_set('vector', [0.375, 0.5, 0.375, 0.75, 0.375, 0.75, 0.375, 0.5, 0.375, 0.5, 0.375, 0.75, 0.375, 0.75, 0.375, 0.5, 0.375, 0.75, 0.375, 1.0, 0.375, 1.0, 0.375, 0.75, 0.375, 0.25, 0.375, 0.5, 0.375, 0.5, 0.375, 0.25, 0.375, 0.0, 0.375, 0.25, 0.375, 0.25, 0.375, 0.0, 0.125, 0.5, 0.375, 0.5, 0.375, 0.75, 0.125, 0.75, 0.375, 0.0, 0.375, 0.25, 0.375, 0.25, 0.375, 0.0, 0.375, 0.75, 0.375, 1.0, 0.375, 1.0, 0.375, 0.75, 0.375, 0.25, 0.375, 0.5, 0.375, 0.5, 0.375, 0.25, 0.7952, 0.75, 0.7952, 0.5, 0.8107, 0.5, 0.8107, 0.75, 0.8107, 0.75, 0.8107, 0.5, 0.8257, 0.5, 0.8257, 0.75, 0.8257, 0.75, 0.8257, 0.5, 0.8395, 0.5, 0.8395, 0.75, 0.8395, 0.75, 0.8395, 0.5, 0.875, 0.5, 0.875, 0.75, 0.625, 0.0, 0.6015, 0.2617, 0.5448, 0.2545, 0.5429, 0.0, 0.5429, 0.0, 0.5448, 0.2545, 0.512, 0.252, 0.511, 0.0, 0.511, 0.0, 0.512, 0.252, 0.4766, 0.2505, 0.4764, 0.0, 0.4764, 0.0, 0.4766, 0.2505, 0.4404, 0.25, 0.4404, 0.0, 0.6782, 0.4734, 0.6782, 0.7766, 0.6672, 0.7714, 0.6672, 0.4786, 0.6672, 0.4786, 0.6672, 0.7714, 0.6553, 0.7664, 0.6553, 0.4836, 0.6553, 0.4836, 0.6553, 0.7664, 0.6432, 0.7618, 0.6432, 0.4882, 0.6432, 0.4882, 0.6432, 0.7618, 0.616, 0.7578, 0.616, 0.4922, 0.616, 0.4922, 0.616, 0.7578, 0.5891, 0.7545, 0.5891, 0.4955, 0.5891, 0.4955, 0.5891, 0.7545, 0.576, 0.752, 0.576, 0.498, 0.576, 0.498, 0.576, 0.752, 0.5616, 0.7505, 0.5616, 0.4995, 0.5616, 0.4995, 0.5616, 0.7505, 0.5465, 0.75, 0.5465, 0.5, 0.375, 0.75, 0.5465, 0.75, 0.5616, 0.7505, 0.576, 0.752, 0.5891, 0.7545, 0.616, 0.7578, 0.6432, 0.7618, 0.6553, 0.7664, 0.6672, 0.7714, 0.6782, 0.7766, 0.625, 0.9202, 0.6224, 0.9357, 0.6143, 0.9507, 0.5998, 0.9645, 0.578, 0.9766, 0.5485, 0.9865, 0.514, 0.9939, 0.4772, 0.9985, 0.4404, 1.0, 0.375, 1.0, 0.375, 0.0, 0.4404, 0.0, 0.4404, 0.25, 0.375, 0.25, 0.6782, 0.4734, 0.7952, 0.5, 0.7952, 0.75, 0.6782, 0.7766, 0.375, 0.25, 0.4404, 0.25, 0.4766, 0.2505, 0.512, 0.252, 0.5448, 0.2545, 0.6015, 0.2617, 0.5998, 0.2855, 0.6143, 0.2993, 0.6224, 0.3143, 0.625, 0.3298, 0.6782, 0.4734, 0.6672, 0.4786, 0.6553, 0.4836, 0.6432, 0.4882, 0.616, 0.4922, 0.5891, 0.4955, 0.576, 0.498, 0.5616, 0.4995, 0.5465, 0.5, 0.375, 0.5, 0.375, 0.5, 0.5465, 0.5, 0.5465, 0.75, 0.375, 0.75])
me_cube_006.materials.append(mat_material_001)
me_cube_006.update()
me_cube_007 = bpy.data.meshes.new('Cube.007')
me_cube_007.from_pydata([(-2.353, -1.0, -2.231), (-2.353, 1.0, -2.231), (-0.353, -1.0, -3.399), (-0.353, 1.0, -3.399), (-2.426, 0.7892, -4.849), (-2.426, -0.7892, -4.849), (-1.829, 0.7892, -5.68), (-1.829, -0.7892, -5.68), (-3.796, 0.2681, -6.756), (-3.796, -0.2681, -6.756), (-4.544, 0.2681, -7.808), (-4.544, -0.2681, -7.808), (-1.714, -1.0, -1.366), (-2.353, -1.0, -2.005), (-1.839, -1.0, -1.378), (-1.959, -1.0, -1.415), (-2.069, -1.0, -1.474), (-2.166, -1.0, -1.553), (-2.245, -1.0, -1.65), (-2.304, -1.0, -1.76), (-2.341, -1.0, -1.88), (-2.353, 1.0, -2.005), (-1.714, 1.0, -1.366), (-2.341, 1.0, -1.88), (-2.304, 1.0, -1.76), (-2.245, 1.0, -1.65), (-2.166, 1.0, -1.553), (-2.069, 1.0, -1.474), (-1.959, 1.0, -1.415), (-1.839, 1.0, -1.378), (-0.353, -1.0, -2.005), (-0.9918, -1.0, -1.366), (-0.3653, -1.0, -1.88), (-0.4016, -1.0, -1.76), (-0.4607, -1.0, -1.65), (-0.5401, -1.0, -1.553), (-0.6369, -1.0, -1.474), (-0.7473, -1.0, -1.415), (-0.8671, -1.0, -1.378), (-0.9918, 1.0, -1.366), (-0.353, 1.0, -2.005), (-0.8671, 1.0, -1.378), (-0.7473, 1.0, -1.415), (-0.6369, 1.0, -1.474), (-0.5401, 1.0, -1.553), (-0.4607, 1.0, -1.65), (-0.4016, 1.0, -1.76), (-0.3653, 1.0, -1.88)], [], [(3, 2, 7, 6), (6, 7, 11, 10), (2, 0, 5, 7), (1, 3, 6, 4), (0, 1, 4, 5), (8, 10, 11, 9), (5, 4, 8, 9), (7, 5, 9, 11), (4, 6, 10, 8), (12, 22, 29, 14), (14, 29, 28, 15), (15, 28, 27, 16), (16, 27, 26, 17), (17, 26, 25, 18), (18, 25, 24, 19), (19, 24, 23, 20), (20, 23, 21, 13), (39, 31, 38, 41), (41, 38, 37, 42), (42, 37, 36, 43), (43, 36, 35, 44), (44, 35, 34, 45), (45, 34, 33, 46), (46, 33, 32, 47), (47, 32, 30, 40), (2, 30, 32, 33, 34, 35, 36, 37, 38, 31, 12, 14, 15, 16, 17, 18, 19, 20, 13, 0), (0, 13, 21, 1), (39, 22, 12, 31), (1, 21, 23, 24, 25, 26, 27, 28, 29, 22, 39, 41, 42, 43, 44, 45, 46, 47, 40, 3), (3, 40, 30, 2)])
me_cube_007.polygons.foreach_set('use_smooth', [True] * 30)
_uv = me_cube_007.uv_layers.new(name='UVMap')
_uv.uv.foreach_set('vector', [0.375, 0.5, 0.375, 0.75, 0.375, 0.75, 0.375, 0.5, 0.375, 0.5, 0.375, 0.75, 0.375, 0.75, 0.375, 0.5, 0.375, 0.75, 0.375, 1.0, 0.375, 1.0, 0.375, 0.75, 0.375, 0.25, 0.375, 0.5, 0.375, 0.5, 0.375, 0.25, 0.375, 0.0, 0.375, 0.25, 0.375, 0.25, 0.375, 0.0, 0.125, 0.5, 0.375, 0.5, 0.375, 0.75, 0.125, 0.75, 0.375, 0.0, 0.375, 0.25, 0.375, 0.25, 0.375, 0.0, 0.375, 0.75, 0.375, 1.0, 0.375, 1.0, 0.375, 0.75, 0.375, 0.25, 0.375, 0.5, 0.375, 0.5, 0.375, 0.25, 0.7952, 0.75, 0.7952, 0.5, 0.8107, 0.5, 0.8107, 0.75, 0.8107, 0.75, 0.8107, 0.5, 0.8257, 0.5, 0.8257, 0.75, 0.8257, 0.75, 0.8257, 0.5, 0.8395, 0.5, 0.8395, 0.75, 0.8395, 0.75, 0.8395, 0.5, 0.875, 0.5, 0.875, 0.75, 0.625, 0.0, 0.6015, 0.2617, 0.5448, 0.2545, 0.5429, 0.0, 0.5429, 0.0, 0.5448, 0.2545, 0.512, 0.252, 0.511, 0.0, 0.511, 0.0, 0.512, 0.252, 0.4766, 0.2505, 0.4764, 0.0, 0.4764, 0.0, 0.4766, 0.2505, 0.4404, 0.25, 0.4404, 0.0, 0.6782, 0.4734, 0.6782, 0.7766, 0.6672, 0.7714, 0.6672, 0.4786, 0.6672, 0.4786, 0.6672, 0.7714, 0.6553, 0.7664, 0.6553, 0.4836, 0.6553, 0.4836, 0.6553, 0.7664, 0.6432, 0.7618, 0.6432, 0.4882, 0.6432, 0.4882, 0.6432, 0.7618, 0.616, 0.7578, 0.616, 0.4922, 0.616, 0.4922, 0.616, 0.7578, 0.5891, 0.7545, 0.5891, 0.4955, 0.5891, 0.4955, 0.5891, 0.7545, 0.576, 0.752, 0.576, 0.498, 0.576, 0.498, 0.576, 0.752, 0.5616, 0.7505, 0.5616, 0.4995, 0.5616, 0.4995, 0.5616, 0.7505, 0.5465, 0.75, 0.5465, 0.5, 0.375, 0.75, 0.5465, 0.75, 0.5616, 0.7505, 0.576, 0.752, 0.5891, 0.7545, 0.616, 0.7578, 0.6432, 0.7618, 0.6553, 0.7664, 0.6672, 0.7714, 0.6782, 0.7766, 0.625, 0.9202, 0.6224, 0.9357, 0.6143, 0.9507, 0.5998, 0.9645, 0.578, 0.9766, 0.5485, 0.9865, 0.514, 0.9939, 0.4772, 0.9985, 0.4404, 1.0, 0.375, 1.0, 0.375, 0.0, 0.4404, 0.0, 0.4404, 0.25, 0.375, 0.25, 0.6782, 0.4734, 0.7952, 0.5, 0.7952, 0.75, 0.6782, 0.7766, 0.375, 0.25, 0.4404, 0.25, 0.4766, 0.2505, 0.512, 0.252, 0.5448, 0.2545, 0.6015, 0.2617, 0.5998, 0.2855, 0.6143, 0.2993, 0.6224, 0.3143, 0.625, 0.3298, 0.6782, 0.4734, 0.6672, 0.4786, 0.6553, 0.4836, 0.6432, 0.4882, 0.616, 0.4922, 0.5891, 0.4955, 0.576, 0.498, 0.5616, 0.4995, 0.5465, 0.5, 0.375, 0.5, 0.375, 0.5, 0.5465, 0.5, 0.5465, 0.75, 0.375, 0.75])
me_cube_007.materials.append(mat_material_001)
me_cube_007.update()
me_cube_008 = bpy.data.meshes.new('Cube.008')
me_cube_008.from_pydata([(-2.353, -1.0, -2.231), (-2.353, 1.0, -2.231), (-0.353, -1.0, -3.399), (-0.353, 1.0, -3.399), (-2.426, 0.7892, -4.849), (-2.426, -0.7892, -4.849), (-1.829, 0.7892, -5.68), (-1.829, -0.7892, -5.68), (-3.796, 0.2681, -6.756), (-3.796, -0.2681, -6.756), (-4.544, 0.2681, -7.808), (-4.544, -0.2681, -7.808), (-1.714, -1.0, -1.366), (-2.353, -1.0, -2.005), (-1.839, -1.0, -1.378), (-1.959, -1.0, -1.415), (-2.069, -1.0, -1.474), (-2.166, -1.0, -1.553), (-2.245, -1.0, -1.65), (-2.304, -1.0, -1.76), (-2.341, -1.0, -1.88), (-2.353, 1.0, -2.005), (-1.714, 1.0, -1.366), (-2.341, 1.0, -1.88), (-2.304, 1.0, -1.76), (-2.245, 1.0, -1.65), (-2.166, 1.0, -1.553), (-2.069, 1.0, -1.474), (-1.959, 1.0, -1.415), (-1.839, 1.0, -1.378), (-0.353, -1.0, -2.005), (-0.9918, -1.0, -1.366), (-0.3653, -1.0, -1.88), (-0.4016, -1.0, -1.76), (-0.4607, -1.0, -1.65), (-0.5401, -1.0, -1.553), (-0.6369, -1.0, -1.474), (-0.7473, -1.0, -1.415), (-0.8671, -1.0, -1.378), (-0.9918, 1.0, -1.366), (-0.353, 1.0, -2.005), (-0.8671, 1.0, -1.378), (-0.7473, 1.0, -1.415), (-0.6369, 1.0, -1.474), (-0.5401, 1.0, -1.553), (-0.4607, 1.0, -1.65), (-0.4016, 1.0, -1.76), (-0.3653, 1.0, -1.88)], [], [(3, 2, 7, 6), (6, 7, 11, 10), (2, 0, 5, 7), (1, 3, 6, 4), (0, 1, 4, 5), (8, 10, 11, 9), (5, 4, 8, 9), (7, 5, 9, 11), (4, 6, 10, 8), (12, 22, 29, 14), (14, 29, 28, 15), (15, 28, 27, 16), (16, 27, 26, 17), (17, 26, 25, 18), (18, 25, 24, 19), (19, 24, 23, 20), (20, 23, 21, 13), (39, 31, 38, 41), (41, 38, 37, 42), (42, 37, 36, 43), (43, 36, 35, 44), (44, 35, 34, 45), (45, 34, 33, 46), (46, 33, 32, 47), (47, 32, 30, 40), (2, 30, 32, 33, 34, 35, 36, 37, 38, 31, 12, 14, 15, 16, 17, 18, 19, 20, 13, 0), (0, 13, 21, 1), (39, 22, 12, 31), (1, 21, 23, 24, 25, 26, 27, 28, 29, 22, 39, 41, 42, 43, 44, 45, 46, 47, 40, 3), (3, 40, 30, 2)])
me_cube_008.polygons.foreach_set('use_smooth', [True] * 30)
_uv = me_cube_008.uv_layers.new(name='UVMap')
_uv.uv.foreach_set('vector', [0.375, 0.5, 0.375, 0.75, 0.375, 0.75, 0.375, 0.5, 0.375, 0.5, 0.375, 0.75, 0.375, 0.75, 0.375, 0.5, 0.375, 0.75, 0.375, 1.0, 0.375, 1.0, 0.375, 0.75, 0.375, 0.25, 0.375, 0.5, 0.375, 0.5, 0.375, 0.25, 0.375, 0.0, 0.375, 0.25, 0.375, 0.25, 0.375, 0.0, 0.125, 0.5, 0.375, 0.5, 0.375, 0.75, 0.125, 0.75, 0.375, 0.0, 0.375, 0.25, 0.375, 0.25, 0.375, 0.0, 0.375, 0.75, 0.375, 1.0, 0.375, 1.0, 0.375, 0.75, 0.375, 0.25, 0.375, 0.5, 0.375, 0.5, 0.375, 0.25, 0.7952, 0.75, 0.7952, 0.5, 0.8107, 0.5, 0.8107, 0.75, 0.8107, 0.75, 0.8107, 0.5, 0.8257, 0.5, 0.8257, 0.75, 0.8257, 0.75, 0.8257, 0.5, 0.8395, 0.5, 0.8395, 0.75, 0.8395, 0.75, 0.8395, 0.5, 0.875, 0.5, 0.875, 0.75, 0.625, 0.0, 0.6015, 0.2617, 0.5448, 0.2545, 0.5429, 0.0, 0.5429, 0.0, 0.5448, 0.2545, 0.512, 0.252, 0.511, 0.0, 0.511, 0.0, 0.512, 0.252, 0.4766, 0.2505, 0.4764, 0.0, 0.4764, 0.0, 0.4766, 0.2505, 0.4404, 0.25, 0.4404, 0.0, 0.6782, 0.4734, 0.6782, 0.7766, 0.6672, 0.7714, 0.6672, 0.4786, 0.6672, 0.4786, 0.6672, 0.7714, 0.6553, 0.7664, 0.6553, 0.4836, 0.6553, 0.4836, 0.6553, 0.7664, 0.6432, 0.7618, 0.6432, 0.4882, 0.6432, 0.4882, 0.6432, 0.7618, 0.616, 0.7578, 0.616, 0.4922, 0.616, 0.4922, 0.616, 0.7578, 0.5891, 0.7545, 0.5891, 0.4955, 0.5891, 0.4955, 0.5891, 0.7545, 0.576, 0.752, 0.576, 0.498, 0.576, 0.498, 0.576, 0.752, 0.5616, 0.7505, 0.5616, 0.4995, 0.5616, 0.4995, 0.5616, 0.7505, 0.5465, 0.75, 0.5465, 0.5, 0.375, 0.75, 0.5465, 0.75, 0.5616, 0.7505, 0.576, 0.752, 0.5891, 0.7545, 0.616, 0.7578, 0.6432, 0.7618, 0.6553, 0.7664, 0.6672, 0.7714, 0.6782, 0.7766, 0.625, 0.9202, 0.6224, 0.9357, 0.6143, 0.9507, 0.5998, 0.9645, 0.578, 0.9766, 0.5485, 0.9865, 0.514, 0.9939, 0.4772, 0.9985, 0.4404, 1.0, 0.375, 1.0, 0.375, 0.0, 0.4404, 0.0, 0.4404, 0.25, 0.375, 0.25, 0.6782, 0.4734, 0.7952, 0.5, 0.7952, 0.75, 0.6782, 0.7766, 0.375, 0.25, 0.4404, 0.25, 0.4766, 0.2505, 0.512, 0.252, 0.5448, 0.2545, 0.6015, 0.2617, 0.5998, 0.2855, 0.6143, 0.2993, 0.6224, 0.3143, 0.625, 0.3298, 0.6782, 0.4734, 0.6672, 0.4786, 0.6553, 0.4836, 0.6432, 0.4882, 0.616, 0.4922, 0.5891, 0.4955, 0.576, 0.498, 0.5616, 0.4995, 0.5465, 0.5, 0.375, 0.5, 0.375, 0.5, 0.5465, 0.5, 0.5465, 0.75, 0.375, 0.75])
me_cube_008.materials.append(mat_material_001)
me_cube_008.update()

# ---- objects
ob_head = bpy.data.objects.new('Head', me_cone)
ob_cube_001 = bpy.data.objects.new('Cube.001', me_cube)
ob_cube_002 = bpy.data.objects.new('Cube.002', me_cube_006)
ob_cube_003 = bpy.data.objects.new('Cube.003', me_cube_007)
ob_cube_004 = bpy.data.objects.new('Cube.004', me_cube_008)
ob_lampfront_001 = bpy.data.objects.new('LampFront.001', light_lampfront_003)
ob_camera_002 = bpy.data.objects.new('Camera.002', cam_camera_003)

# ---- transforms, parenting, visibility, modifiers, constraints
ob_head.location = (6.55e-08, 0.1223, 0.1746)
ob_head.rotation_euler = (3.142, -0.0, 0.0)
ob_head.scale = (1.357, 1.357, 1.2)
ob_cube_001.parent = ob_head
ob_cube_001.matrix_parent_inverse = Matrix(((0.7367, 0.0, 0.0, -4.826e-08), (-0.0, -0.7367, 1.112e-07, 0.09008), (0.0, -1.258e-07, -0.8333, 0.1455), (-0.0, 0.0, -0.0, 1.0)))
ob_cube_001.location = (0.0, 0.0, 0.0)
ob_cube_001.rotation_euler = (1.23e-07, -0.4451, -1.571)
ob_cube_001.scale = (0.8549, 0.8549, 1.351)
ob_cube_002.parent = ob_head
ob_cube_002.matrix_parent_inverse = Matrix(((0.7367, 0.0, 0.0, -4.826e-08), (-0.0, -0.7367, 1.112e-07, 0.09008), (0.0, -1.258e-07, -0.8333, 0.1455), (-0.0, 0.0, -0.0, 1.0)))
ob_cube_002.location = (0.0, 0.0, 0.0)
ob_cube_002.rotation_euler = (1.494e-07, -0.6671, -3.142)
ob_cube_002.scale = (0.8549, 0.8549, 1.351)
ob_cube_003.parent = ob_head
ob_cube_003.matrix_parent_inverse = Matrix(((0.7367, 0.0, 0.0, -4.826e-08), (-0.0, -0.7367, 1.112e-07, 0.09008), (0.0, -1.258e-07, -0.8333, 0.1455), (-0.0, 0.0, -0.0, 1.0)))
ob_cube_003.location = (0.0, 0.0, 0.0)
ob_cube_003.rotation_euler = (4.975e-08, -0.4452, -4.712)
ob_cube_003.scale = (0.8549, 0.8549, 1.351)
ob_cube_004.parent = ob_head
ob_cube_004.matrix_parent_inverse = Matrix(((0.7367, 0.0, 0.0, -4.826e-08), (-0.0, -0.7367, 1.112e-07, 0.09008), (0.0, -1.258e-07, -0.8333, 0.1455), (-0.0, 0.0, -0.0, 1.0)))
ob_cube_004.location = (0.0, 0.0, 0.0)
ob_cube_004.rotation_euler = (-4.412e-08, -0.6671, -6.283)
ob_cube_004.scale = (0.8549, 0.8549, 1.351)
ob_lampfront_001.location = (15.85, -14.35, 9.656)
ob_lampfront_001.rotation_euler = (0.8883, 0.2685, 0.6322)
ob_lampfront_001.lock_rotations_4d = False
ob_lampfront_001.empty_display_type = 'ARROWS'
ob_lampfront_001.color = (0.0, 0.0, 0.0, 1.0)
ob_lampfront_001.lineart.crease_threshold = 0.0
ob_camera_002.location = (12.49, -0.005777, -4.5)
ob_camera_002.rotation_euler = (1.571, -8.941e-08, 1.571)
ob_camera_002.lock_location = (True, True, True)
ob_camera_002.lock_rotation = (True, True, True)
ob_camera_002.lock_rotations_4d = False
ob_camera_002.lock_scale = (True, True, True)
ob_camera_002.empty_display_type = 'ARROWS'
ob_camera_002.color = (0.0, 0.0, 0.0, 1.0)
ob_camera_002.lineart.crease_threshold = 0.0

# ---- collection membership
scene.collection.objects.link(ob_head)
scene.collection.objects.link(ob_cube_001)
scene.collection.objects.link(ob_cube_002)
scene.collection.objects.link(ob_cube_003)
scene.collection.objects.link(ob_cube_004)
col_collection_001.objects.link(ob_lampfront_001)
col_collection_001.objects.link(ob_camera_002)

# ---- scene / render settings (as saved in the file)
scene.camera = ob_camera_002
scene.frame_start = 1; scene.frame_end = 9; scene.frame_set(9)
scene.render.engine = 'CYCLES'
scene.render.image_settings.compression = 0
scene.render.resolution_x = 41
scene.render.resolution_y = 29
scene.render.fps = 15
scene.render.film_transparent = True
scene.render.bake_bias = 0.0
scene.render.bake_samples = 0
scene.render.use_persistent_data = True
scene.cycles.use_denoising = False
scene.cycles.samples = 1024
scene.cycles.sampling_pattern = 'TABULATED_SOBOL'
scene.cycles.caustics_reflective = False
scene.cycles.caustics_refractive = False
scene.cycles.max_bounces = 1
scene.cycles.diffuse_bounces = 0
scene.cycles.glossy_bounces = 1
scene.cycles.pixel_filter_type = 'GAUSSIAN'
scene.eevee.use_volume_custom_range = False
scene.view_settings.view_transform = 'Standard'
bpy.context.view_layer.update()
